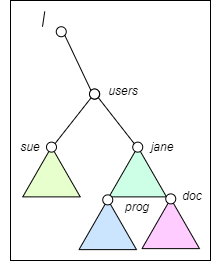

The diagram above was exported from draw.io. Its source (the exported page's mxGraphModel, read from the mxfile embedded in the PNG):
<mxGraphModel dx="1120" dy="460" grid="1" gridSize="10" guides="1" tooltips="1" connect="1" arrows="1" fold="1" page="1" pageScale="1" pageWidth="827" pageHeight="1169" math="0" shadow="0">
  <root>
    <mxCell id="0" />
    <mxCell id="1" parent="0" />
    <mxCell id="TXYlqdfb2d6ZwwzKcxgv-1" value="" style="triangle;whiteSpace=wrap;html=1;rotation=-90;fillColor=#E6FFCC;" parent="1" vertex="1">
      <mxGeometry x="376" y="272.63" width="50" height="57.5" as="geometry" />
    </mxCell>
    <mxCell id="TXYlqdfb2d6ZwwzKcxgv-2" value="" style="ellipse;whiteSpace=wrap;html=1;aspect=fixed;" parent="1" vertex="1">
      <mxGeometry x="396" y="271.63" width="10" height="10" as="geometry" />
    </mxCell>
    <mxCell id="TXYlqdfb2d6ZwwzKcxgv-3" value="" style="triangle;whiteSpace=wrap;html=1;rotation=-90;fillColor=#CCFFE6;" parent="1" vertex="1">
      <mxGeometry x="462.25" y="272.63" width="50" height="57.5" as="geometry" />
    </mxCell>
    <mxCell id="TXYlqdfb2d6ZwwzKcxgv-4" value="" style="ellipse;whiteSpace=wrap;html=1;aspect=fixed;" parent="1" vertex="1">
      <mxGeometry x="482.25" y="271.63" width="10" height="10" as="geometry" />
    </mxCell>
    <mxCell id="TXYlqdfb2d6ZwwzKcxgv-5" value="" style="triangle;whiteSpace=wrap;html=1;rotation=-90;fillColor=#FFCCFF;" parent="1" vertex="1">
      <mxGeometry x="495.25" y="324.38" width="50" height="57.5" as="geometry" />
    </mxCell>
    <mxCell id="TXYlqdfb2d6ZwwzKcxgv-6" value="" style="ellipse;whiteSpace=wrap;html=1;aspect=fixed;" parent="1" vertex="1">
      <mxGeometry x="515.25" y="323.38" width="10" height="10" as="geometry" />
    </mxCell>
    <mxCell id="TXYlqdfb2d6ZwwzKcxgv-7" value="" style="ellipse;whiteSpace=wrap;html=1;aspect=fixed;" parent="1" vertex="1">
      <mxGeometry x="439.25" y="218.63" width="10" height="10" as="geometry" />
    </mxCell>
    <mxCell id="TXYlqdfb2d6ZwwzKcxgv-8" value="" style="endArrow=none;html=1;rounded=0;entryX=1;entryY=0;entryDx=0;entryDy=0;exitX=0;exitY=1;exitDx=0;exitDy=0;" parent="1" source="TXYlqdfb2d6ZwwzKcxgv-7" target="TXYlqdfb2d6ZwwzKcxgv-2" edge="1">
      <mxGeometry width="50" height="50" relative="1" as="geometry">
        <mxPoint x="450.25" y="230.38" as="sourcePoint" />
        <mxPoint x="424.25" y="175.38" as="targetPoint" />
      </mxGeometry>
    </mxCell>
    <mxCell id="TXYlqdfb2d6ZwwzKcxgv-9" value="" style="endArrow=none;html=1;rounded=0;entryX=0;entryY=0;entryDx=0;entryDy=0;exitX=1;exitY=1;exitDx=0;exitDy=0;" parent="1" source="TXYlqdfb2d6ZwwzKcxgv-7" target="TXYlqdfb2d6ZwwzKcxgv-4" edge="1">
      <mxGeometry width="50" height="50" relative="1" as="geometry">
        <mxPoint x="450.25" y="237.38" as="sourcePoint" />
        <mxPoint x="414.25" y="283.38" as="targetPoint" />
      </mxGeometry>
    </mxCell>
    <mxCell id="TXYlqdfb2d6ZwwzKcxgv-10" value="&lt;i&gt;sue&lt;/i&gt;" style="text;html=1;align=center;verticalAlign=middle;whiteSpace=wrap;rounded=0;" parent="1" vertex="1">
      <mxGeometry x="350" y="261.63" width="60" height="30" as="geometry" />
    </mxCell>
    <mxCell id="TXYlqdfb2d6ZwwzKcxgv-11" value="&lt;i&gt;jane&lt;/i&gt;" style="text;html=1;align=center;verticalAlign=middle;whiteSpace=wrap;rounded=0;" parent="1" vertex="1">
      <mxGeometry x="482.25" y="261.63" width="60" height="30" as="geometry" />
    </mxCell>
    <mxCell id="TXYlqdfb2d6ZwwzKcxgv-12" value="&lt;i&gt;doc&lt;/i&gt;" style="text;html=1;align=center;verticalAlign=middle;whiteSpace=wrap;rounded=0;" parent="1" vertex="1">
      <mxGeometry x="512.25" y="311.38" width="60" height="30" as="geometry" />
    </mxCell>
    <mxCell id="TXYlqdfb2d6ZwwzKcxgv-13" value="" style="triangle;whiteSpace=wrap;html=1;rotation=-90;fillColor=#CCE5FF;" parent="1" vertex="1">
      <mxGeometry x="432.25" y="325.38" width="50" height="57.5" as="geometry" />
    </mxCell>
    <mxCell id="TXYlqdfb2d6ZwwzKcxgv-14" value="" style="ellipse;whiteSpace=wrap;html=1;aspect=fixed;" parent="1" vertex="1">
      <mxGeometry x="452.25" y="324.38" width="10" height="10" as="geometry" />
    </mxCell>
    <mxCell id="TXYlqdfb2d6ZwwzKcxgv-15" value="&lt;i&gt;prog&lt;/i&gt;" style="text;html=1;align=center;verticalAlign=middle;whiteSpace=wrap;rounded=0;" parent="1" vertex="1">
      <mxGeometry x="457.25" y="322.25" width="60" height="30" as="geometry" />
    </mxCell>
    <mxCell id="yRuoUTTlIo624O7ELagw-1" value="" style="ellipse;whiteSpace=wrap;html=1;aspect=fixed;" parent="1" vertex="1">
      <mxGeometry x="439" y="218.5" width="10" height="10" as="geometry" />
    </mxCell>
    <mxCell id="yRuoUTTlIo624O7ELagw-2" value="" style="ellipse;whiteSpace=wrap;html=1;aspect=fixed;" parent="1" vertex="1">
      <mxGeometry x="405.75" y="156.25" width="10" height="10" as="geometry" />
    </mxCell>
    <mxCell id="yRuoUTTlIo624O7ELagw-3" value="" style="endArrow=none;html=1;rounded=0;entryX=1;entryY=1;entryDx=0;entryDy=0;exitX=0;exitY=0;exitDx=0;exitDy=0;" parent="1" source="yRuoUTTlIo624O7ELagw-1" target="yRuoUTTlIo624O7ELagw-2" edge="1">
      <mxGeometry width="50" height="50" relative="1" as="geometry">
        <mxPoint x="492" y="206.25" as="sourcePoint" />
        <mxPoint x="542" y="156.25" as="targetPoint" />
      </mxGeometry>
    </mxCell>
    <mxCell id="yRuoUTTlIo624O7ELagw-4" value="&lt;i&gt;users&lt;/i&gt;" style="text;html=1;align=center;verticalAlign=middle;whiteSpace=wrap;rounded=0;" parent="1" vertex="1">
      <mxGeometry x="443" y="205.5" width="60" height="30" as="geometry" />
    </mxCell>
    <mxCell id="yRuoUTTlIo624O7ELagw-5" value="" style="endArrow=none;html=1;rounded=0;" parent="1" edge="1">
      <mxGeometry width="50" height="50" relative="1" as="geometry">
        <mxPoint x="392" y="156.25" as="sourcePoint" />
        <mxPoint x="394.25" y="141" as="targetPoint" />
      </mxGeometry>
    </mxCell>
    <mxCell id="PanhKh0ZUUMY8oP6nUbb-1" value="" style="rounded=0;whiteSpace=wrap;html=1;fillColor=none;" parent="1" vertex="1">
      <mxGeometry x="360" y="130" width="200" height="260" as="geometry" />
    </mxCell>
  </root>
</mxGraphModel>